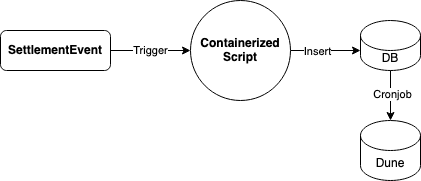

The diagram above was exported from draw.io. Its source (the exported page's mxGraphModel, read from the mxfile embedded in the PNG):
<mxGraphModel dx="669" dy="523" grid="1" gridSize="10" guides="1" tooltips="1" connect="1" arrows="1" fold="1" page="1" pageScale="1" pageWidth="827" pageHeight="1169" math="0" shadow="0">
  <root>
    <mxCell id="WIyWlLk6GJQsqaUBKTNV-0" />
    <mxCell id="WIyWlLk6GJQsqaUBKTNV-1" parent="WIyWlLk6GJQsqaUBKTNV-0" />
    <mxCell id="-fHLW8E4iEKzXHQ3X1dD-14" style="edgeStyle=orthogonalEdgeStyle;rounded=0;orthogonalLoop=1;jettySize=auto;html=1;exitX=1;exitY=0.5;exitDx=0;exitDy=0;entryX=0;entryY=0;entryDx=0;entryDy=30;entryPerimeter=0;" edge="1" parent="WIyWlLk6GJQsqaUBKTNV-1" source="-fHLW8E4iEKzXHQ3X1dD-0" target="-fHLW8E4iEKzXHQ3X1dD-4">
      <mxGeometry relative="1" as="geometry" />
    </mxCell>
    <mxCell id="-fHLW8E4iEKzXHQ3X1dD-15" value="Insert" style="edgeLabel;html=1;align=center;verticalAlign=middle;resizable=0;points=[];" vertex="1" connectable="0" parent="-fHLW8E4iEKzXHQ3X1dD-14">
      <mxGeometry x="-0.2571" relative="1" as="geometry">
        <mxPoint as="offset" />
      </mxGeometry>
    </mxCell>
    <mxCell id="-fHLW8E4iEKzXHQ3X1dD-0" value="&lt;div&gt;&lt;b&gt;Containerized&lt;/b&gt;&lt;/div&gt;&lt;div&gt;&lt;b&gt;Script&lt;/b&gt;&lt;br&gt;&lt;/div&gt;" style="ellipse;whiteSpace=wrap;html=1;aspect=fixed;" vertex="1" parent="WIyWlLk6GJQsqaUBKTNV-1">
      <mxGeometry x="230" y="130" width="100" height="100" as="geometry" />
    </mxCell>
    <mxCell id="-fHLW8E4iEKzXHQ3X1dD-1" value="&lt;b&gt;SettlementEvent&lt;/b&gt;" style="rounded=1;whiteSpace=wrap;html=1;" vertex="1" parent="WIyWlLk6GJQsqaUBKTNV-1">
      <mxGeometry x="40" y="160" width="110" height="40" as="geometry" />
    </mxCell>
    <mxCell id="-fHLW8E4iEKzXHQ3X1dD-2" value="Trigger" style="endArrow=classic;html=1;rounded=0;exitX=1;exitY=0.5;exitDx=0;exitDy=0;entryX=0;entryY=0.5;entryDx=0;entryDy=0;" edge="1" parent="WIyWlLk6GJQsqaUBKTNV-1" source="-fHLW8E4iEKzXHQ3X1dD-1" target="-fHLW8E4iEKzXHQ3X1dD-0">
      <mxGeometry width="50" height="50" relative="1" as="geometry">
        <mxPoint x="250" y="260" as="sourcePoint" />
        <mxPoint x="300" y="210" as="targetPoint" />
      </mxGeometry>
    </mxCell>
    <mxCell id="-fHLW8E4iEKzXHQ3X1dD-4" value="DB" style="shape=cylinder3;whiteSpace=wrap;html=1;boundedLbl=1;backgroundOutline=1;size=15;" vertex="1" parent="WIyWlLk6GJQsqaUBKTNV-1">
      <mxGeometry x="400" y="150" width="60" height="50" as="geometry" />
    </mxCell>
    <mxCell id="-fHLW8E4iEKzXHQ3X1dD-5" value="" style="endArrow=classic;html=1;rounded=0;exitX=0.5;exitY=1;exitDx=0;exitDy=0;exitPerimeter=0;entryX=0.5;entryY=0;entryDx=0;entryDy=0;entryPerimeter=0;" edge="1" parent="WIyWlLk6GJQsqaUBKTNV-1" source="-fHLW8E4iEKzXHQ3X1dD-4" target="-fHLW8E4iEKzXHQ3X1dD-7">
      <mxGeometry width="50" height="50" relative="1" as="geometry">
        <mxPoint x="250" y="420" as="sourcePoint" />
        <mxPoint x="250" y="490" as="targetPoint" />
      </mxGeometry>
    </mxCell>
    <mxCell id="-fHLW8E4iEKzXHQ3X1dD-8" value="Cronjob" style="edgeLabel;html=1;align=center;verticalAlign=middle;resizable=0;points=[];" vertex="1" connectable="0" parent="-fHLW8E4iEKzXHQ3X1dD-5">
      <mxGeometry x="-0.0667" y="1" relative="1" as="geometry">
        <mxPoint as="offset" />
      </mxGeometry>
    </mxCell>
    <mxCell id="-fHLW8E4iEKzXHQ3X1dD-7" value="Dune" style="shape=cylinder3;whiteSpace=wrap;html=1;boundedLbl=1;backgroundOutline=1;size=15;" vertex="1" parent="WIyWlLk6GJQsqaUBKTNV-1">
      <mxGeometry x="400" y="250" width="60" height="60" as="geometry" />
    </mxCell>
  </root>
</mxGraphModel>